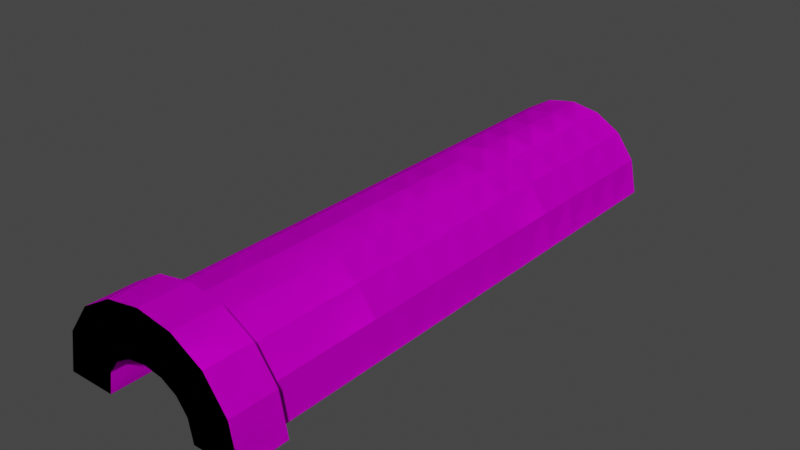 # Source: Tunnel_Betong.blend  (saved by Blender 2.81.16; exported with 4.5.12 LTS)
import bpy
from mathutils import Matrix  # noqa: F401  (used for matrix-valued properties, if any)

bpy.ops.wm.read_factory_settings(use_empty=True)
scene = bpy.context.scene
scene.name = 'Scene'

# ---- collections
col_tunnel = bpy.data.collections.new('Tunnel'); scene.collection.children.link(col_tunnel)

# ---- images (referenced by path relative to the original .blend; pixels are not part of the script)
import os
ASSET_DIR = os.environ.get("B2B_ASSET_DIR", "")  # directory of the original .blend (textures are referenced by path, not embedded)
HERE = os.path.dirname(os.path.abspath(__file__))  # packed textures are extracted next to this script under _unpacked/

def load_image(name, relpath, width, height, colorspace="sRGB"):
    """Load a texture the original file referenced (path relative to the .blend, or extracted next to this script)."""
    p = next((c for c in (os.path.join(HERE, relpath), os.path.join(ASSET_DIR, relpath)) if relpath and os.path.exists(c)), "")
    if p:
        img = bpy.data.images.load(p, check_existing=True)
        img.name = name
    else:  # same state as the original file: an image datablock whose file is absent (Cycles renders it pink)
        img = bpy.data.images.new(name, width, height)
        img.source = "FILE"
        img.filepath = "//" + (relpath or name)
    img.colorspace_settings.name = colorspace
    return img
img_texturescom_wall_concretebunker5_5x2_5_1k_albedo_tif = load_image('TexturesCom_Wall_ConcreteBunker5_5x2.5_1K_albedo.tif', 'TexturesCom_Wall_ConcreteBunker5_5x2.5_1K_albedo.tif', 1024, 1024, 'sRGB')

# ---- materials (node trees are filled in below, after node groups)
mat_stonetunnel = bpy.data.materials.new('StoneTunnel')
mat_stonetunnel.use_transparent_shadow = False

# ---- material node trees
mat_stonetunnel.use_nodes = True; mat_stonetunnel.node_tree.nodes.clear()
_N = mat_stonetunnel.node_tree.nodes; _L = mat_stonetunnel.node_tree.links
n0 = _N.new('ShaderNodeOutputMaterial'); n0.name = 'Material Output'; n0.location = (124, 304)
n1 = _N.new('ShaderNodeBsdfPrincipled'); n1.name = 'Principled BSDF'; n1.location = (-166, 304)
n1.distribution = 'GGX'
n1.subsurface_method = 'BURLEY'
n1.inputs[2].default_value = 1.0
n1.inputs[3].default_value = 1.45
n1.inputs[13].default_value = 0.0
n1.inputs[27].default_value = (0.0, 0.0, 0.0, 1.0)
n1.inputs[28].default_value = 1.0
n2 = _N.new('ShaderNodeTexImage'); n2.name = 'Image Texture'; n2.location = (-639, 262)
n2.image = img_texturescom_wall_concretebunker5_5x2_5_1k_albedo_tif
_L.new(n1.outputs[0], n0.inputs[0])
_L.new(n2.outputs[0], n1.inputs[0])
n0.is_active_output = True

# ---- world
world_world = bpy.data.worlds.new('World'); scene.world = world_world
world_world.use_nodes = True; world_world.node_tree.nodes.clear()
_N = world_world.node_tree.nodes; _L = world_world.node_tree.links
n0 = _N.new('ShaderNodeOutputWorld'); n0.name = 'World Output'; n0.location = (300, 300)
n1 = _N.new('ShaderNodeBackground'); n1.name = 'Background'; n1.location = (10, 300)
n1.inputs[0].default_value = (0.05088, 0.05088, 0.05088, 1.0)
_L.new(n1.outputs[0], n0.inputs[0])
n0.is_active_output = True
world_world.color = (0.05088, 0.05088, 0.05088)
world_world.use_sun_shadow = False
world_world.sun_shadow_jitter_overblur = 0.0

# ---- meshes
me_plane_001 = bpy.data.meshes.new('Plane.001')
me_plane_001.from_pydata([(-1.0, 1.062, 8.742e-08), (1.0, 1.062, 8.742e-08), (-1.0, -0.9375, -8.742e-08), (1.0, -0.9375, -8.742e-08), (-7.0, 1.062, 8.742e-08), (-5.0, 1.062, 8.742e-08), (-7.0, -0.9375, -8.742e-08), (-5.0, -0.9375, -8.742e-08), (-4.825, 1.062, 0.9133), (-4.391, 1.062, 1.509), (-3.76, 1.062, 1.873), (-3.0, 1.062, 2.0), (-2.24, 1.062, 1.873), (-1.609, 1.062, 1.509), (-1.175, 1.062, 0.9133), (0.6591, 1.062, 1.712), (-0.2658, 1.062, 2.991), (-1.556, 1.062, 3.752), (-3.0, 1.062, 4.0), (-4.444, 1.062, 3.752), (-5.734, 1.062, 2.991), (-6.659, 1.062, 1.712), (0.6591, -0.9375, 1.712), (-0.2658, -0.9375, 2.991), (-1.556, -0.9375, 3.752), (-3.0, -0.9375, 4.0), (-4.444, -0.9375, 3.752), (-5.734, -0.9375, 2.991), (-6.659, -0.9375, 1.712), (-1.175, -0.9375, 0.9133), (-1.609, -0.9375, 1.509), (-2.24, -0.9375, 1.873), (-3.0, -0.9375, 2.0), (-3.76, -0.9375, 1.873), (-4.391, -0.9375, 1.509), (-4.825, -0.9375, 0.9133), (-1.0, 1.062, 8.742e-08), (1.0, 1.062, 8.742e-08), (-1.0, -0.9375, -8.742e-08), (1.0, -0.9375, -8.742e-08), (-7.0, 1.062, 8.742e-08), (-5.0, 1.062, 8.742e-08), (-7.0, -0.9375, -8.742e-08), (-5.0, -0.9375, -8.742e-08), (-4.825, 1.062, 0.9133), (-4.391, 1.062, 1.509), (-3.76, 1.062, 1.873), (-3.0, 1.062, 2.0), (-2.24, 1.062, 1.873), (-1.609, 1.062, 1.509), (-1.175, 1.062, 0.9133), (0.6591, 1.062, 1.712), (-0.2658, 1.062, 2.991), (-1.556, 1.062, 3.752), (-3.0, 1.062, 4.0), (-4.444, 1.062, 3.752), (-5.734, 1.062, 2.991), (-6.659, 1.062, 1.712), (0.6591, -0.9375, 1.712), (-0.2658, -0.9375, 2.991), (-1.556, -0.9375, 3.752), (-3.0, -0.9375, 4.0), (-4.444, -0.9375, 3.752), (-5.734, -0.9375, 2.991), (-6.659, -0.9375, 1.712), (-1.175, -0.9375, 0.9133), (-1.609, -0.9375, 1.509), (-2.24, -0.9375, 1.873), (-3.0, -0.9375, 2.0), (-3.76, -0.9375, 1.873), (-4.391, -0.9375, 1.509), (-4.825, -0.9375, 0.9133), (-1.0, 1.062, 8.742e-08), (1.0, 1.062, 8.742e-08), (-1.0, -0.9375, -8.742e-08), (1.0, -0.9375, -8.742e-08), (-7.0, 1.062, 8.742e-08), (-5.0, 1.062, 8.742e-08), (-7.0, -0.9375, -8.742e-08), (-5.0, -0.9375, -8.742e-08), (-4.825, 1.062, 0.9133), (-4.391, 1.062, 1.509), (-3.76, 1.062, 1.873), (-3.0, 1.062, 2.0), (-2.24, 1.062, 1.873), (-1.609, 1.062, 1.509), (-1.175, 1.062, 0.9133), (0.6591, 1.062, 1.712), (-0.2658, 1.062, 2.991), (-1.556, 1.062, 3.752), (-3.0, 1.062, 4.0), (-4.444, 1.062, 3.752), (-5.734, 1.062, 2.991), (-6.659, 1.062, 1.712), (0.6591, -0.9375, 1.712), (-0.2658, -0.9375, 2.991), (-1.556, -0.9375, 3.752), (-3.0, -0.9375, 4.0), (-4.444, -0.9375, 3.752), (-5.734, -0.9375, 2.991), (-6.659, -0.9375, 1.712), (-1.175, -0.9375, 0.9133), (-1.609, -0.9375, 1.509), (-2.24, -0.9375, 1.873), (-3.0, -0.9375, 2.0), (-3.76, -0.9375, 1.873), (-4.391, -0.9375, 1.509), (-4.825, -0.9375, 0.9133), (-1.0, 1.062, 8.742e-08), (1.0, 1.062, 8.742e-08), (-1.0, -0.9375, -8.742e-08), (1.0, -0.9375, -8.742e-08), (-7.0, 1.062, 8.742e-08), (-5.0, 1.062, 8.742e-08), (-7.0, -0.9375, -8.742e-08), (-5.0, -0.9375, -8.742e-08), (-4.825, 1.062, 0.9133), (-4.391, 1.062, 1.509), (-3.76, 1.062, 1.873), (-3.0, 1.062, 2.0), (-2.24, 1.062, 1.873), (-1.609, 1.062, 1.509), (-1.175, 1.062, 0.9133), (0.6591, 1.062, 1.712), (-0.2658, 1.062, 2.991), (-1.556, 1.062, 3.752), (-3.0, 1.062, 4.0), (-4.444, 1.062, 3.752), (-5.734, 1.062, 2.991), (-6.659, 1.062, 1.712), (0.6591, -0.9375, 1.712), (-0.2658, -0.9375, 2.991), (-1.556, -0.9375, 3.752), (-3.0, -0.9375, 4.0), (-4.444, -0.9375, 3.752), (-5.734, -0.9375, 2.991), (-6.659, -0.9375, 1.712), (-1.175, -0.9375, 0.9133), (-1.609, -0.9375, 1.509), (-2.24, -0.9375, 1.873), (-3.0, -0.9375, 2.0), (-3.76, -0.9375, 1.873), (-4.391, -0.9375, 1.509), (-4.825, -0.9375, 0.9133)], [], [(0, 1, 3, 2), (4, 5, 7, 6), (5, 4, 21, 8), (4, 6, 28, 21), (6, 7, 35, 28), (7, 5, 8, 35), (8, 21, 20, 9), (9, 20, 19, 10), (10, 19, 18, 11), (11, 18, 17, 12), (12, 17, 16, 13), (13, 16, 15, 14), (14, 15, 1, 0), (21, 28, 27, 20), (20, 27, 26, 19), (19, 26, 25, 18), (18, 25, 24, 17), (17, 24, 23, 16), (16, 23, 22, 15), (15, 22, 3, 1), (28, 35, 34, 27), (27, 34, 33, 26), (26, 33, 32, 25), (25, 32, 31, 24), (24, 31, 30, 23), (23, 30, 29, 22), (22, 29, 2, 3), (35, 8, 9, 34), (34, 9, 10, 33), (33, 10, 11, 32), (32, 11, 12, 31), (31, 12, 13, 30), (30, 13, 14, 29), (29, 14, 0, 2), (36, 37, 39, 38), (40, 41, 43, 42), (41, 40, 57, 44), (40, 42, 64, 57), (42, 43, 71, 64), (43, 41, 44, 71), (44, 57, 56, 45), (45, 56, 55, 46), (46, 55, 54, 47), (47, 54, 53, 48), (48, 53, 52, 49), (49, 52, 51, 50), (50, 51, 37, 36), (57, 64, 63, 56), (56, 63, 62, 55), (55, 62, 61, 54), (54, 61, 60, 53), (53, 60, 59, 52), (52, 59, 58, 51), (51, 58, 39, 37), (64, 71, 70, 63), (63, 70, 69, 62), (62, 69, 68, 61), (61, 68, 67, 60), (60, 67, 66, 59), (59, 66, 65, 58), (58, 65, 38, 39), (71, 44, 45, 70), (70, 45, 46, 69), (69, 46, 47, 68), (68, 47, 48, 67), (67, 48, 49, 66), (66, 49, 50, 65), (65, 50, 36, 38), (72, 73, 75, 74), (76, 77, 79, 78), (77, 76, 93, 80), (76, 78, 100, 93), (78, 79, 107, 100), (79, 77, 80, 107), (80, 93, 92, 81), (81, 92, 91, 82), (82, 91, 90, 83), (83, 90, 89, 84), (84, 89, 88, 85), (85, 88, 87, 86), (86, 87, 73, 72), (93, 100, 99, 92), (92, 99, 98, 91), (91, 98, 97, 90), (90, 97, 96, 89), (89, 96, 95, 88), (88, 95, 94, 87), (87, 94, 75, 73), (100, 107, 106, 99), (99, 106, 105, 98), (98, 105, 104, 97), (97, 104, 103, 96), (96, 103, 102, 95), (95, 102, 101, 94), (94, 101, 74, 75), (107, 80, 81, 106), (106, 81, 82, 105), (105, 82, 83, 104), (104, 83, 84, 103), (103, 84, 85, 102), (102, 85, 86, 101), (101, 86, 72, 74), (108, 109, 111, 110), (112, 113, 115, 114), (113, 112, 129, 116), (112, 114, 136, 129), (114, 115, 143, 136), (115, 113, 116, 143), (116, 129, 128, 117), (117, 128, 127, 118), (118, 127, 126, 119), (119, 126, 125, 120), (120, 125, 124, 121), (121, 124, 123, 122), (122, 123, 109, 108), (129, 136, 135, 128), (128, 135, 134, 127), (127, 134, 133, 126), (126, 133, 132, 125), (125, 132, 131, 124), (124, 131, 130, 123), (123, 130, 111, 109), (136, 143, 142, 135), (135, 142, 141, 134), (134, 141, 140, 133), (133, 140, 139, 132), (132, 139, 138, 131), (131, 138, 137, 130), (130, 137, 110, 111), (143, 116, 117, 142), (142, 117, 118, 141), (141, 118, 119, 140), (140, 119, 120, 139), (139, 120, 121, 138), (138, 121, 122, 137), (137, 122, 108, 110)])
_uv = me_plane_001.uv_layers.new(name='UVMap')
_uv.uv.foreach_set('vector', [0.728, 0.6748, 0.9623, 0.6748, 0.9623, 0.2063, 0.728, 0.2063, 0.02534, 0.6748, 0.2596, 0.6748, 0.2596, 0.2063, 0.02534, 0.2063, 0.2596, 0.006514, 0.02534, 0.006514, 0.06527, 0.4074, 0.28, 0.2204, 0.36, 0.002629, 0.1688, 0.002629, 0.1688, 0.3299, 0.36, 0.3299, 0.02534, 0.006514, 0.2596, 0.006514, 0.28, 0.2204, 0.06527, 0.4074, 0.3767, 0.006514, 0.6109, 0.006514, 0.6109, 0.2204, 0.3767, 0.2204, 0.28, 0.2204, 0.06527, 0.4074, 0.1736, 0.7071, 0.3309, 0.36, 0.3309, 0.36, 0.1736, 0.7071, 0.3247, 0.8854, 0.4048, 0.4452, 0.4048, 0.4452, 0.3247, 0.8854, 0.4938, 0.9434, 0.4938, 0.475, 0.4938, 0.475, 0.4938, 0.9434, 0.6629, 0.8854, 0.5828, 0.4452, 0.5828, 0.4452, 0.6629, 0.8854, 0.814, 0.7071, 0.6567, 0.36, 0.6567, 0.36, 0.814, 0.7071, 0.9223, 0.4074, 0.7076, 0.2204, 0.7076, 0.2204, 0.9223, 0.4074, 0.9623, 0.006514, 0.728, 0.006514, 0.36, 0.3299, 0.1688, 0.3299, 0.1688, 0.5745, 0.36, 0.5745, 0.7563, 0.4862, 0.7563, 0.1037, 0.8797, 0.1037, 0.8797, 0.4862, 0.1263, 0.5482, 0.1263, 0.1657, 0.2644, 0.1657, 0.2644, 0.5482, 0.2644, 0.5482, 0.2644, 0.1657, 0.4024, 0.1657, 0.4024, 0.5482, 0.4024, 0.5482, 0.4024, 0.1657, 0.5258, 0.1657, 0.5258, 0.5482, 0.36, 0.5745, 0.1688, 0.5745, 0.1688, 0.3299, 0.36, 0.3299, 0.36, 0.3299, 0.1688, 0.3299, 0.1688, 0.002629, 0.36, 0.002629, 0.06527, 0.4074, 0.28, 0.2204, 0.3309, 0.36, 0.1736, 0.7071, 0.1736, 0.7071, 0.3309, 0.36, 0.4048, 0.4452, 0.3247, 0.8854, 0.3247, 0.8854, 0.4048, 0.4452, 0.4938, 0.475, 0.4938, 0.9434, 0.4938, 0.9434, 0.4938, 0.475, 0.5828, 0.4452, 0.6629, 0.8854, 0.6629, 0.8854, 0.5828, 0.4452, 0.6567, 0.36, 0.814, 0.7071, 0.814, 0.7071, 0.6567, 0.36, 0.7076, 0.2204, 0.9223, 0.4074, 0.9223, 0.4074, 0.7076, 0.2204, 0.728, 0.006514, 0.9623, 0.006514, 0.3767, 0.2204, 0.6109, 0.2204, 0.6109, 0.36, 0.3767, 0.36, 0.3309, 0.2063, 0.3309, 0.6748, 0.4048, 0.6748, 0.4048, 0.2063, 0.4048, 0.2063, 0.4048, 0.6748, 0.4938, 0.6748, 0.4938, 0.2063, 0.4938, 0.2063, 0.4938, 0.6748, 0.5828, 0.6748, 0.5828, 0.2063, 0.5828, 0.2063, 0.5828, 0.6748, 0.6567, 0.6748, 0.6567, 0.2063, 0.3767, 0.36, 0.6109, 0.36, 0.6109, 0.2204, 0.3767, 0.2204, 0.3767, 0.2204, 0.6109, 0.2204, 0.6109, 0.006514, 0.3767, 0.006514, 0.728, 0.6748, 0.9623, 0.6748, 0.9623, 0.2063, 0.728, 0.2063, 0.02534, 0.6748, 0.2596, 0.6748, 0.2596, 0.2063, 0.02534, 0.2063, 0.2596, 0.006514, 0.02534, 0.006514, 0.06527, 0.4074, 0.28, 0.2204, 0.36, 0.002629, 0.1688, 0.002629, 0.1688, 0.3299, 0.36, 0.3299, 0.02534, 0.006514, 0.2596, 0.006514, 0.28, 0.2204, 0.06527, 0.4074, 0.3767, 0.006514, 0.6109, 0.006514, 0.6109, 0.2204, 0.3767, 0.2204, 0.28, 0.2204, 0.06527, 0.4074, 0.1736, 0.7071, 0.3309, 0.36, 0.3309, 0.36, 0.1736, 0.7071, 0.3247, 0.8854, 0.4048, 0.4452, 0.4048, 0.4452, 0.3247, 0.8854, 0.4938, 0.9434, 0.4938, 0.475, 0.4938, 0.475, 0.4938, 0.9434, 0.6629, 0.8854, 0.5828, 0.4452, 0.5828, 0.4452, 0.6629, 0.8854, 0.814, 0.7071, 0.6567, 0.36, 0.6567, 0.36, 0.814, 0.7071, 0.9223, 0.4074, 0.7076, 0.2204, 0.7076, 0.2204, 0.9223, 0.4074, 0.9623, 0.006514, 0.728, 0.006514, 0.36, 0.3299, 0.1688, 0.3299, 0.1688, 0.5745, 0.36, 0.5745, 0.7563, 0.4862, 0.7563, 0.1037, 0.8797, 0.1037, 0.8797, 0.4862, 0.1263, 0.5482, 0.1263, 0.1657, 0.2644, 0.1657, 0.2644, 0.5482, 0.2644, 0.5482, 0.2644, 0.1657, 0.4024, 0.1657, 0.4024, 0.5482, 0.4024, 0.5482, 0.4024, 0.1657, 0.5258, 0.1657, 0.5258, 0.5482, 0.36, 0.5745, 0.1688, 0.5745, 0.1688, 0.3299, 0.36, 0.3299, 0.36, 0.3299, 0.1688, 0.3299, 0.1688, 0.002629, 0.36, 0.002629, 0.06527, 0.4074, 0.28, 0.2204, 0.3309, 0.36, 0.1736, 0.7071, 0.1736, 0.7071, 0.3309, 0.36, 0.4048, 0.4452, 0.3247, 0.8854, 0.3247, 0.8854, 0.4048, 0.4452, 0.4938, 0.475, 0.4938, 0.9434, 0.4938, 0.9434, 0.4938, 0.475, 0.5828, 0.4452, 0.6629, 0.8854, 0.6629, 0.8854, 0.5828, 0.4452, 0.6567, 0.36, 0.814, 0.7071, 0.814, 0.7071, 0.6567, 0.36, 0.7076, 0.2204, 0.9223, 0.4074, 0.9223, 0.4074, 0.7076, 0.2204, 0.728, 0.006514, 0.9623, 0.006514, 0.3767, 0.2204, 0.6109, 0.2204, 0.6109, 0.36, 0.3767, 0.36, 0.3309, 0.2063, 0.3309, 0.6748, 0.4048, 0.6748, 0.4048, 0.2063, 0.4048, 0.2063, 0.4048, 0.6748, 0.4938, 0.6748, 0.4938, 0.2063, 0.4938, 0.2063, 0.4938, 0.6748, 0.5828, 0.6748, 0.5828, 0.2063, 0.5828, 0.2063, 0.5828, 0.6748, 0.6567, 0.6748, 0.6567, 0.2063, 0.3767, 0.36, 0.6109, 0.36, 0.6109, 0.2204, 0.3767, 0.2204, 0.3767, 0.2204, 0.6109, 0.2204, 0.6109, 0.006514, 0.3767, 0.006514, 0.728, 0.6748, 0.9623, 0.6748, 0.9623, 0.2063, 0.728, 0.2063, 0.02534, 0.6748, 0.2596, 0.6748, 0.2596, 0.2063, 0.02534, 0.2063, 0.2596, 0.006514, 0.02534, 0.006514, 0.06527, 0.4074, 0.28, 0.2204, 0.36, 0.002629, 0.1688, 0.002629, 0.1688, 0.3299, 0.36, 0.3299, 0.02534, 0.006514, 0.2596, 0.006514, 0.28, 0.2204, 0.06527, 0.4074, 0.3767, 0.006514, 0.6109, 0.006514, 0.6109, 0.2204, 0.3767, 0.2204, 0.28, 0.2204, 0.06527, 0.4074, 0.1736, 0.7071, 0.3309, 0.36, 0.3309, 0.36, 0.1736, 0.7071, 0.3247, 0.8854, 0.4048, 0.4452, 0.4048, 0.4452, 0.3247, 0.8854, 0.4938, 0.9434, 0.4938, 0.475, 0.4938, 0.475, 0.4938, 0.9434, 0.6629, 0.8854, 0.5828, 0.4452, 0.5828, 0.4452, 0.6629, 0.8854, 0.814, 0.7071, 0.6567, 0.36, 0.6567, 0.36, 0.814, 0.7071, 0.9223, 0.4074, 0.7076, 0.2204, 0.7076, 0.2204, 0.9223, 0.4074, 0.9623, 0.006514, 0.728, 0.006514, 0.36, 0.3299, 0.1688, 0.3299, 0.1688, 0.5745, 0.36, 0.5745, 0.7563, 0.4862, 0.7563, 0.1037, 0.8797, 0.1037, 0.8797, 0.4862, 0.1263, 0.5482, 0.1263, 0.1657, 0.2644, 0.1657, 0.2644, 0.5482, 0.2644, 0.5482, 0.2644, 0.1657, 0.4024, 0.1657, 0.4024, 0.5482, 0.4024, 0.5482, 0.4024, 0.1657, 0.5258, 0.1657, 0.5258, 0.5482, 0.36, 0.5745, 0.1688, 0.5745, 0.1688, 0.3299, 0.36, 0.3299, 0.36, 0.3299, 0.1688, 0.3299, 0.1688, 0.002629, 0.36, 0.002629, 0.06527, 0.4074, 0.28, 0.2204, 0.3309, 0.36, 0.1736, 0.7071, 0.1736, 0.7071, 0.3309, 0.36, 0.4048, 0.4452, 0.3247, 0.8854, 0.3247, 0.8854, 0.4048, 0.4452, 0.4938, 0.475, 0.4938, 0.9434, 0.4938, 0.9434, 0.4938, 0.475, 0.5828, 0.4452, 0.6629, 0.8854, 0.6629, 0.8854, 0.5828, 0.4452, 0.6567, 0.36, 0.814, 0.7071, 0.814, 0.7071, 0.6567, 0.36, 0.7076, 0.2204, 0.9223, 0.4074, 0.9223, 0.4074, 0.7076, 0.2204, 0.728, 0.006514, 0.9623, 0.006514, 0.3767, 0.2204, 0.6109, 0.2204, 0.6109, 0.36, 0.3767, 0.36, 0.3309, 0.2063, 0.3309, 0.6748, 0.4048, 0.6748, 0.4048, 0.2063, 0.4048, 0.2063, 0.4048, 0.6748, 0.4938, 0.6748, 0.4938, 0.2063, 0.4938, 0.2063, 0.4938, 0.6748, 0.5828, 0.6748, 0.5828, 0.2063, 0.5828, 0.2063, 0.5828, 0.6748, 0.6567, 0.6748, 0.6567, 0.2063, 0.3767, 0.36, 0.6109, 0.36, 0.6109, 0.2204, 0.3767, 0.2204, 0.3767, 0.2204, 0.6109, 0.2204, 0.6109, 0.006514, 0.3767, 0.006514, 0.728, 0.6748, 0.9623, 0.6748, 0.9623, 0.2063, 0.728, 0.2063, 0.02534, 0.6748, 0.2596, 0.6748, 0.2596, 0.2063, 0.02534, 0.2063, 0.2596, 0.006514, 0.02534, 0.006514, 0.06527, 0.4074, 0.28, 0.2204, 0.36, 0.002629, 0.1688, 0.002629, 0.1688, 0.3299, 0.36, 0.3299, 0.02534, 0.006514, 0.2596, 0.006514, 0.28, 0.2204, 0.06527, 0.4074, 0.3767, 0.006514, 0.6109, 0.006514, 0.6109, 0.2204, 0.3767, 0.2204, 0.28, 0.2204, 0.06527, 0.4074, 0.1736, 0.7071, 0.3309, 0.36, 0.3309, 0.36, 0.1736, 0.7071, 0.3247, 0.8854, 0.4048, 0.4452, 0.4048, 0.4452, 0.3247, 0.8854, 0.4938, 0.9434, 0.4938, 0.475, 0.4938, 0.475, 0.4938, 0.9434, 0.6629, 0.8854, 0.5828, 0.4452, 0.5828, 0.4452, 0.6629, 0.8854, 0.814, 0.7071, 0.6567, 0.36, 0.6567, 0.36, 0.814, 0.7071, 0.9223, 0.4074, 0.7076, 0.2204, 0.7076, 0.2204, 0.9223, 0.4074, 0.9623, 0.006514, 0.728, 0.006514, 0.36, 0.3299, 0.1688, 0.3299, 0.1688, 0.5745, 0.36, 0.5745, 0.6064, 0.2485, 0.4152, 0.2485, 0.4152, 0.025, 0.6064, 0.025, 0.6064, 0.971, 0.4152, 0.971, 0.4152, 0.7211, 0.6064, 0.7211, 0.6064, 0.7211, 0.4152, 0.7211, 0.4152, 0.4711, 0.6064, 0.4711, 0.6064, 0.4711, 0.4152, 0.4711, 0.4152, 0.2477, 0.6064, 0.2477, 0.36, 0.5745, 0.1688, 0.5745, 0.1688, 0.3299, 0.36, 0.3299, 0.36, 0.3299, 0.1688, 0.3299, 0.1688, 0.002629, 0.36, 0.002629, 0.06527, 0.4074, 0.28, 0.2204, 0.3309, 0.36, 0.1736, 0.7071, 0.1736, 0.7071, 0.3309, 0.36, 0.4048, 0.4452, 0.3247, 0.8854, 0.3247, 0.8854, 0.4048, 0.4452, 0.4938, 0.475, 0.4938, 0.9434, 0.4938, 0.9434, 0.4938, 0.475, 0.5828, 0.4452, 0.6629, 0.8854, 0.6629, 0.8854, 0.5828, 0.4452, 0.6567, 0.36, 0.814, 0.7071, 0.814, 0.7071, 0.6567, 0.36, 0.7076, 0.2204, 0.9223, 0.4074, 0.9223, 0.4074, 0.7076, 0.2204, 0.728, 0.006514, 0.9623, 0.006514, 0.3767, 0.2204, 0.6109, 0.2204, 0.6109, 0.36, 0.3767, 0.36, 0.3309, 0.2063, 0.3309, 0.6748, 0.4048, 0.6748, 0.4048, 0.2063, 0.4048, 0.2063, 0.4048, 0.6748, 0.4938, 0.6748, 0.4938, 0.2063, 0.4938, 0.2063, 0.4938, 0.6748, 0.5828, 0.6748, 0.5828, 0.2063, 0.5828, 0.2063, 0.5828, 0.6748, 0.6567, 0.6748, 0.6567, 0.2063, 0.3767, 0.36, 0.6109, 0.36, 0.6109, 0.2204, 0.3767, 0.2204, 0.3767, 0.2204, 0.6109, 0.2204, 0.6109, 0.006514, 0.3767, 0.006514])
me_plane_001.materials.append(mat_stonetunnel)
me_plane_001.use_remesh_fix_poles = True
me_plane_001.use_remesh_preserve_attributes = False
me_plane_001.use_mirror_vertex_groups = False
me_plane_001.update()
me_plane_002 = bpy.data.meshes.new('Plane.002')
me_plane_002.from_pydata([(-0.6414, -0.863, -0.3138), (1.717, -0.863, -0.3138), (-0.6414, -3.222, -0.3138), (1.717, -3.222, -0.3138), (-7.717, -0.863, -0.3138), (-5.359, -0.863, -0.3138), (-7.717, -3.222, -0.3138), (-5.359, -3.222, -0.3138), (-5.153, -0.863, 0.7633), (-4.64, -0.863, 1.466), (-3.896, -0.863, 1.895), (-3.0, -0.863, 2.045), (-2.104, -0.863, 1.895), (-1.36, -0.863, 1.466), (-0.8474, -0.863, 0.7633), (1.315, -0.863, 1.705), (0.2245, -0.863, 3.213), (-1.298, -0.863, 4.111), (-3.0, -0.863, 4.403), (-4.702, -0.863, 4.111), (-6.225, -0.863, 3.213), (-7.315, -0.863, 1.705), (1.315, -3.222, 1.705), (0.2245, -3.222, 3.213), (-1.298, -3.222, 4.111), (-3.0, -3.222, 4.403), (-4.702, -3.222, 4.111), (-6.225, -3.222, 3.213), (-7.315, -3.222, 1.705), (-0.8474, -3.222, 0.7633), (-1.36, -3.222, 1.466), (-2.104, -3.222, 1.895), (-3.0, -3.222, 2.045), (-3.896, -3.222, 1.895), (-4.64, -3.222, 1.466), (-5.153, -3.222, 0.7633), (-0.6414, -0.863, -0.3138), (1.717, -0.863, -0.3138), (-0.6414, -3.222, -0.3138), (1.717, -3.222, -0.3138), (-7.717, -0.863, -0.3138), (-5.359, -0.863, -0.3138), (-7.717, -3.222, -0.3138), (-5.359, -3.222, -0.3138), (-5.153, -0.863, 0.7633), (-4.64, -0.863, 1.466), (-3.896, -0.863, 1.895), (-3.0, -0.863, 2.045), (-2.104, -0.863, 1.895), (-1.36, -0.863, 1.466), (-0.8474, -0.863, 0.7633), (1.315, -0.863, 1.705), (0.2245, -0.863, 3.213), (-1.298, -0.863, 4.111), (-3.0, -0.863, 4.403), (-4.702, -0.863, 4.111), (-6.225, -0.863, 3.213), (-7.315, -0.863, 1.705), (1.315, -3.222, 1.705), (0.2245, -3.222, 3.213), (-1.298, -3.222, 4.111), (-3.0, -3.222, 4.403), (-4.702, -3.222, 4.111), (-6.225, -3.222, 3.213), (-7.315, -3.222, 1.705), (-0.8474, -3.222, 0.7633), (-1.36, -3.222, 1.466), (-2.104, -3.222, 1.895), (-3.0, -3.222, 2.045), (-3.896, -3.222, 1.895), (-4.64, -3.222, 1.466), (-5.153, -3.222, 0.7633)], [], [(0, 1, 3, 2), (4, 5, 7, 6), (5, 4, 21, 8), (4, 6, 28, 21), (6, 7, 35, 28), (7, 5, 8, 35), (8, 21, 20, 9), (9, 20, 19, 10), (10, 19, 18, 11), (11, 18, 17, 12), (12, 17, 16, 13), (13, 16, 15, 14), (14, 15, 1, 0), (21, 28, 27, 20), (20, 27, 26, 19), (19, 26, 25, 18), (18, 25, 24, 17), (17, 24, 23, 16), (16, 23, 22, 15), (15, 22, 3, 1), (28, 35, 34, 27), (27, 34, 33, 26), (26, 33, 32, 25), (25, 32, 31, 24), (24, 31, 30, 23), (23, 30, 29, 22), (22, 29, 2, 3), (35, 8, 9, 34), (34, 9, 10, 33), (33, 10, 11, 32), (32, 11, 12, 31), (31, 12, 13, 30), (30, 13, 14, 29), (29, 14, 0, 2), (36, 37, 39, 38), (40, 41, 43, 42), (41, 40, 57, 44), (40, 42, 64, 57), (42, 43, 71, 64), (43, 41, 44, 71), (44, 57, 56, 45), (45, 56, 55, 46), (46, 55, 54, 47), (47, 54, 53, 48), (48, 53, 52, 49), (49, 52, 51, 50), (50, 51, 37, 36), (57, 64, 63, 56), (56, 63, 62, 55), (55, 62, 61, 54), (54, 61, 60, 53), (53, 60, 59, 52), (52, 59, 58, 51), (51, 58, 39, 37), (64, 71, 70, 63), (63, 70, 69, 62), (62, 69, 68, 61), (61, 68, 67, 60), (60, 67, 66, 59), (59, 66, 65, 58), (58, 65, 38, 39), (71, 44, 45, 70), (70, 45, 46, 69), (69, 46, 47, 68), (68, 47, 48, 67), (67, 48, 49, 66), (66, 49, 50, 65), (65, 50, 36, 38)])
_uv = me_plane_002.uv_layers.new(name='UVMap')
_uv.uv.foreach_set('vector', [0.728, 0.6748, 0.9623, 0.6748, 0.9623, 0.2063, 0.728, 0.2063, 0.02534, 0.6748, 0.2596, 0.6748, 0.2596, 0.2063, 0.02534, 0.2063, 0.2596, 0.006514, 0.02534, 0.006514, 0.06527, 0.4074, 0.28, 0.2204, 0.36, 0.002629, 0.1688, 0.002629, 0.1688, 0.3299, 0.36, 0.3299, 0.02534, 0.006514, 0.2596, 0.006514, 0.28, 0.2204, 0.06527, 0.4074, 0.3767, 0.006514, 0.6109, 0.006514, 0.6109, 0.2204, 0.3767, 0.2204, 0.28, 0.2204, 0.06527, 0.4074, 0.1736, 0.7071, 0.3309, 0.36, 0.3309, 0.36, 0.1736, 0.7071, 0.3247, 0.8854, 0.4048, 0.4452, 0.4048, 0.4452, 0.3247, 0.8854, 0.4938, 0.9434, 0.4938, 0.475, 0.4938, 0.475, 0.4938, 0.9434, 0.6629, 0.8854, 0.5828, 0.4452, 0.5828, 0.4452, 0.6629, 0.8854, 0.814, 0.7071, 0.6567, 0.36, 0.6567, 0.36, 0.814, 0.7071, 0.9223, 0.4074, 0.7076, 0.2204, 0.7076, 0.2204, 0.9223, 0.4074, 0.9623, 0.006514, 0.728, 0.006514, 0.36, 0.3299, 0.1688, 0.3299, 0.1688, 0.5745, 0.36, 0.5745, 0.7563, 0.4862, 0.7563, 0.1037, 0.8797, 0.1037, 0.8797, 0.4862, 0.1263, 0.5482, 0.1263, 0.1657, 0.2644, 0.1657, 0.2644, 0.5482, 0.2644, 0.5482, 0.2644, 0.1657, 0.4024, 0.1657, 0.4024, 0.5482, 0.4024, 0.5482, 0.4024, 0.1657, 0.5258, 0.1657, 0.5258, 0.5482, 0.36, 0.5745, 0.1688, 0.5745, 0.1688, 0.3299, 0.36, 0.3299, 0.36, 0.3299, 0.1688, 0.3299, 0.1688, 0.002629, 0.36, 0.002629, 0.06527, 0.4074, 0.28, 0.2204, 0.3309, 0.36, 0.1736, 0.7071, 0.1736, 0.7071, 0.3309, 0.36, 0.4048, 0.4452, 0.3247, 0.8854, 0.3247, 0.8854, 0.4048, 0.4452, 0.4938, 0.475, 0.4938, 0.9434, 0.4938, 0.9434, 0.4938, 0.475, 0.5828, 0.4452, 0.6629, 0.8854, 0.6629, 0.8854, 0.5828, 0.4452, 0.6567, 0.36, 0.814, 0.7071, 0.814, 0.7071, 0.6567, 0.36, 0.7076, 0.2204, 0.9223, 0.4074, 0.9223, 0.4074, 0.7076, 0.2204, 0.728, 0.006514, 0.9623, 0.006514, 0.3767, 0.2204, 0.6109, 0.2204, 0.6109, 0.36, 0.3767, 0.36, 0.3309, 0.2063, 0.3309, 0.6748, 0.4048, 0.6748, 0.4048, 0.2063, 0.4048, 0.2063, 0.4048, 0.6748, 0.4938, 0.6748, 0.4938, 0.2063, 0.4938, 0.2063, 0.4938, 0.6748, 0.5828, 0.6748, 0.5828, 0.2063, 0.5828, 0.2063, 0.5828, 0.6748, 0.6567, 0.6748, 0.6567, 0.2063, 0.3767, 0.36, 0.6109, 0.36, 0.6109, 0.2204, 0.3767, 0.2204, 0.3767, 0.2204, 0.6109, 0.2204, 0.6109, 0.006514, 0.3767, 0.006514, 0.728, 0.6748, 0.9623, 0.6748, 0.9623, 0.2063, 0.728, 0.2063, 0.02534, 0.6748, 0.2596, 0.6748, 0.2596, 0.2063, 0.02534, 0.2063, 0.2596, 0.006514, 0.02534, 0.006514, 0.06527, 0.4074, 0.28, 0.2204, 0.36, 0.002629, 0.1688, 0.002629, 0.1688, 0.3299, 0.36, 0.3299, 0.02534, 0.006514, 0.2596, 0.006514, 0.28, 0.2204, 0.06527, 0.4074, 0.3767, 0.006514, 0.6109, 0.006514, 0.6109, 0.2204, 0.3767, 0.2204, 0.28, 0.2204, 0.06527, 0.4074, 0.1736, 0.7071, 0.3309, 0.36, 0.3309, 0.36, 0.1736, 0.7071, 0.3247, 0.8854, 0.4048, 0.4452, 0.4048, 0.4452, 0.3247, 0.8854, 0.4938, 0.9434, 0.4938, 0.475, 0.4938, 0.475, 0.4938, 0.9434, 0.6629, 0.8854, 0.5828, 0.4452, 0.5828, 0.4452, 0.6629, 0.8854, 0.814, 0.7071, 0.6567, 0.36, 0.6567, 0.36, 0.814, 0.7071, 0.9223, 0.4074, 0.7076, 0.2204, 0.7076, 0.2204, 0.9223, 0.4074, 0.9623, 0.006514, 0.728, 0.006514, 0.36, 0.3299, 0.1688, 0.3299, 0.1688, 0.5745, 0.36, 0.5745, 0.6049, 0.2417, 0.4136, 0.2417, 0.4136, 0.009514, 0.6049, 0.009514, 0.6049, 0.9927, 0.4136, 0.9927, 0.4136, 0.733, 0.6049, 0.733, 0.6049, 0.733, 0.4136, 0.733, 0.4136, 0.4732, 0.6049, 0.4732, 0.6049, 0.4732, 0.4136, 0.4732, 0.4136, 0.241, 0.6049, 0.241, 0.36, 0.5745, 0.1688, 0.5745, 0.1688, 0.3299, 0.36, 0.3299, 0.36, 0.3299, 0.1688, 0.3299, 0.1688, 0.002629, 0.36, 0.002629, 0.06527, 0.4074, 0.28, 0.2204, 0.3309, 0.36, 0.1736, 0.7071, 0.1736, 0.7071, 0.3309, 0.36, 0.4048, 0.4452, 0.3247, 0.8854, 0.3247, 0.8854, 0.4048, 0.4452, 0.4938, 0.475, 0.4938, 0.9434, 0.4938, 0.9434, 0.4938, 0.475, 0.5828, 0.4452, 0.6629, 0.8854, 0.6629, 0.8854, 0.5828, 0.4452, 0.6567, 0.36, 0.814, 0.7071, 0.814, 0.7071, 0.6567, 0.36, 0.7076, 0.2204, 0.9223, 0.4074, 0.9223, 0.4074, 0.7076, 0.2204, 0.728, 0.006514, 0.9623, 0.006514, 0.3767, 0.2204, 0.6109, 0.2204, 0.6109, 0.36, 0.3767, 0.36, 0.3309, 0.2063, 0.3309, 0.6748, 0.4048, 0.6748, 0.4048, 0.2063, 0.4048, 0.2063, 0.4048, 0.6748, 0.4938, 0.6748, 0.4938, 0.2063, 0.4938, 0.2063, 0.4938, 0.6748, 0.5828, 0.6748, 0.5828, 0.2063, 0.5828, 0.2063, 0.5828, 0.6748, 0.6567, 0.6748, 0.6567, 0.2063, 0.3767, 0.36, 0.6109, 0.36, 0.6109, 0.2204, 0.3767, 0.2204, 0.3767, 0.2204, 0.6109, 0.2204, 0.6109, 0.006514, 0.3767, 0.006514])
me_plane_002.materials.append(mat_stonetunnel)
me_plane_002.use_remesh_fix_poles = True
me_plane_002.use_remesh_preserve_attributes = False
me_plane_002.use_mirror_vertex_groups = False
me_plane_002.update()

# ---- objects
ob_plane_001 = bpy.data.objects.new('Plane.001', me_plane_001)
ob_plane_000 = bpy.data.objects.new('Plane.000', me_plane_002)

# ---- transforms, parenting, visibility, modifiers, constraints
ob_plane_001.location = (6.0, 0.0, 0.0)
ob_plane_001.lineart.crease_threshold = 0.0
_m = ob_plane_001.modifiers.new('Array', 'ARRAY')
_m.count = 13
_m.constant_offset_displace = (0.0, 0.0, 0.0)
_m.relative_offset_displace = (0.0, 1.0, 0.0)
ob_plane_000.location = (6.0, 0.0, 0.2885)
ob_plane_000.lineart.crease_threshold = 0.0

# ---- collection membership
col_tunnel.objects.link(ob_plane_001)
col_tunnel.objects.link(ob_plane_000)

# ---- scene / render settings (as saved in the file)
scene.frame_start = 1; scene.frame_end = 250; scene.frame_set(1)
scene.render.engine = 'BLENDER_EEVEE_NEXT'
scene.cycles.use_denoising = False
scene.cycles.samples = 128
scene.cycles.sampling_pattern = 'TABULATED_SOBOL'
scene.cycles.use_adaptive_sampling = False
scene.cycles.use_light_tree = False
scene.view_settings.view_transform = 'Filmic'
bpy.context.view_layer.update()

# ---- added for rendering (the .blend has no active camera and no usable light): camera, sun
cam_auto = bpy.data.cameras.new('AutoCamera')
cam_auto.lens = 50.0
cam_auto.sensor_width = 36.0
cam_auto.clip_end = 1000.0
ob_auto_camera = bpy.data.objects.new('AutoCamera', cam_auto)
scene.collection.objects.link(ob_auto_camera)
ob_auto_camera.location = (30.9297, -22.5952, 24.6771)
ob_auto_camera.rotation_euler = (1.09748, -7.21219e-08, 0.694738)
scene.camera = ob_auto_camera
light_auto_sun = bpy.data.lights.new('AutoSun', 'SUN')
light_auto_sun.energy = 3.0
light_auto_sun.angle = 0.0523599
ob_auto_sun = bpy.data.objects.new('AutoSun', light_auto_sun)
scene.collection.objects.link(ob_auto_sun)
ob_auto_sun.rotation_euler = (0.872665, 0.174533, 0.523599)
bpy.context.view_layer.update()
